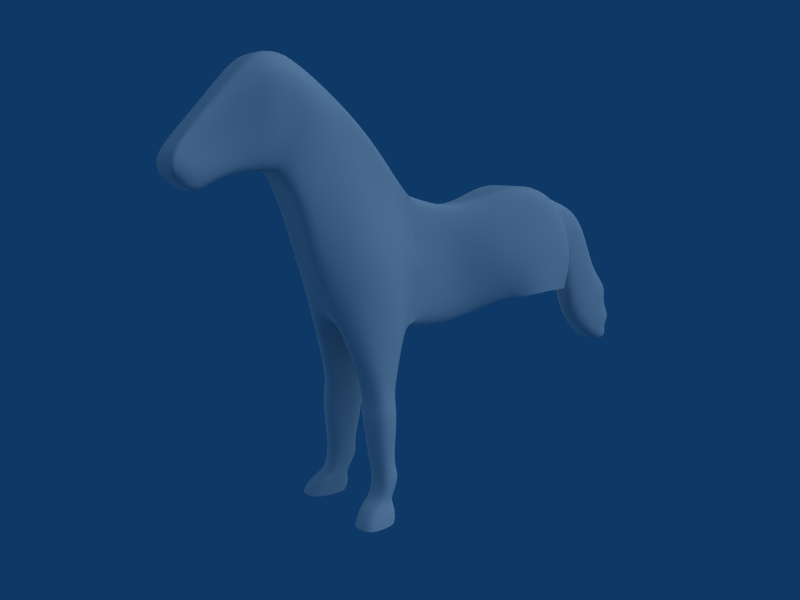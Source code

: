 # Source: cheval_playmobil_modeling5.blend  (saved by Blender 2.57.0; exported with 4.5.12 LTS)
import bpy
from mathutils import Matrix  # noqa: F401  (used for matrix-valued properties, if any)

bpy.ops.wm.read_factory_settings(use_empty=True)
scene = bpy.context.scene
scene.name = 'Scene'

# ---- collections
col_collection_1 = bpy.data.collections.new('Collection 1'); scene.collection.children.link(col_collection_1)
col_collection_2 = bpy.data.collections.new('Collection 2'); scene.collection.children.link(col_collection_2)
col_collection_3 = bpy.data.collections.new('Collection 3'); scene.collection.children.link(col_collection_3)
col_collection_3.hide_render = True
col_collection_3.hide_viewport = True

# ---- world
world_world = bpy.data.worlds.new('World'); scene.world = world_world
world_world.color = (0.05656, 0.2208, 0.4)
world_world.use_sun_shadow = False
world_world.sun_shadow_jitter_overblur = 0.0
world_world.cycles.sampling_method = 'MANUAL'
world_world.cycles.sample_map_resolution = 256

# ---- cameras
cam_camera = bpy.data.cameras.new('Camera')
cam_camera.clip_end = 100.0
cam_camera.lens = 35.0
cam_camera.dof.focus_distance = 0.0
cam_camera.dof.aperture_fstop = 128.0

# ---- lights
light_hemi_001 = bpy.data.lights.new('Hemi.001', 'SUN')
light_hemi_001.transmission_factor = 0.0
light_hemi_001.angle = 1.571
light_hemi_001.energy = 0.75
light_hemi_001.shadow_buffer_clip_start = 0.5
light_hemi_001.shadow_soft_size = 1.0
light_hemi_001.shadow_cascade_max_distance = 1000.0
light_hemi_001.cycles.use_multiple_importance_sampling = False
light_hemi = bpy.data.lights.new('Hemi', 'SUN')
light_hemi.transmission_factor = 0.0
light_hemi.angle = 1.571
light_hemi.energy = 0.5
light_hemi.shadow_buffer_clip_start = 0.5
light_hemi.shadow_soft_size = 1.0
light_hemi.shadow_cascade_max_distance = 1000.0
light_hemi.cycles.use_multiple_importance_sampling = False
light_spot = bpy.data.lights.new('Spot', 'SUN')
light_spot.transmission_factor = 0.0
light_spot.angle = 1.571
light_spot.energy = 1.0
light_spot.shadow_buffer_clip_start = 0.5
light_spot.shadow_soft_size = 1.0
light_spot.shadow_cascade_max_distance = 1000.0
light_spot.cycles.use_multiple_importance_sampling = False

# ---- meshes
me_plane_002 = bpy.data.meshes.new('Plane.002')
me_plane_002.from_pydata([(0.3828, -0.5654, 0.3449), (0.5444, -2.922, -0.3851), (0.0, -2.922, -0.3183), (0.6728, -1.997, 0.2662), (0.0, -0.5654, 0.3449), (0.0, -1.484, 1.659), (0.5681, -2.476, 1.141), (0.0, -3.175, 0.3837), (0.5893, -3.175, 0.3837), (0.3285, -1.484, 1.659), (0.3381, -3.182, 2.905), (0.4265, -3.423, 0.7909), (0.0, -3.423, 0.7909), (0.5781, -3.083, 1.934), (0.0, -3.182, 2.905), (0.0, -3.931, 2.872), (0.632, -3.672, 1.862), (0.0, -3.785, 0.7981), (0.5059, -3.785, 0.7981), (0.3696, -3.931, 2.872), (0.3503, -4.594, 2.085), (0.4714, -4.201, 0.7753), (0.0, -4.201, 0.7753), (0.4251, -4.201, 1.593), (0.0, -4.594, 2.085), (0.0, -5.204, 1.427), (0.3751, -4.758, 1.055), (0.0, -4.583, 0.6777), (0.3997, -4.583, 0.6777), (0.3519, -5.204, 1.427), (0.4072, -5.477, 1.056), (0.3267, -4.902, 0.4615), (0.0, -4.902, 0.4615), (0.4323, -5.082, 0.7622), (0.0, -5.477, 1.056), (0.0, -5.259, 0.5676), (0.0, -5.435, 0.7569), (0.3239, -5.259, 0.5676), (0.0, -5.116, 0.4774), (0.3306, -5.116, 0.4774), (0.3607, -5.435, 0.7569), (0.3539, -3.557, 2.889), (0.0, -3.557, 2.889), (0.4662, -3.604, 0.7945), (0.6051, -3.377, 1.898), (0.0, -3.604, 0.7945), (0.5019, -1.281, 0.3056), (0.4483, -1.98, 1.4), (0.5559, -3.133, 2.54), (0.607, -3.801, 2.487), (0.4128, -4.398, 1.839), (0.3635, -4.981, 1.241), (0.4198, -5.279, 0.9092), (0.3423, -5.347, 0.6623), (0.0, -5.347, 0.6623), (0.6358, -3.467, 2.514), (0.3182, 0.5763, 0.0135), (0.0, 0.5763, 0.0135), (0.0, 1.385, 0.1775), (0.4153, 1.385, 0.1775), (0.8281, 2.528, 0.6124), (0.0, 2.528, 0.6124), (0.0, 3.78, 0.1792), (0.7333, 3.78, 0.1792), (0.8439, 4.261, -1.201), (1.019, 3.029, -0.7164), (1.003, 1.517, -0.9921), (0.3182, 0.7775, -1.215), (0.4994, -0.3554, -1.137), (0.4881, -0.5641, -2.345), (0.3843, 0.7513, -2.599), (0.863, 2.042, -2.039), (1.104, 3.053, -1.863), (0.6695, 4.122, -1.985), (0.0, 4.122, -1.985), (0.0, 4.27, -0.9788), (0.9694, -1.398, -0.9106), (0.8779, -2.163, -0.9166), (0.4644, -2.655, -1.238), (0.7977, -2.076, -2.709), (1.012, -1.766, -2.709), (0.9628, -1.105, -2.62), (0.0, 2.042, -2.039), (0.0, 0.7513, -2.599), (0.0, -0.5587, -2.463), (0.0, -2.309, -2.341), (0.0, -2.655, -1.318), (0.2245, -2.922, -0.3459), (0.1578, -0.5654, 0.3449), (0.1354, -1.484, 1.659), (0.243, -3.175, 0.3837), (0.1759, -3.423, 0.7909), (0.1394, -3.182, 2.905), (0.1524, -3.931, 2.872), (0.2086, -3.785, 0.7981), (0.1944, -4.201, 0.7753), (0.1444, -4.594, 2.085), (0.1451, -5.204, 1.427), (0.1648, -4.583, 0.6777), (0.1347, -4.902, 0.4615), (0.1679, -5.477, 1.056), (0.1487, -5.435, 0.7569), (0.1363, -5.116, 0.4774), (0.1335, -5.259, 0.5676), (0.1459, -3.557, 2.889), (0.1922, -3.604, 0.7945), (0.1411, -5.347, 0.6623), (0.1312, 0.5763, 0.0135), (0.1712, 1.385, 0.1775), (0.3414, 2.528, 0.6124), (0.3024, 3.78, 0.1792), (0.2761, 4.122, -1.985), (0.348, 4.261, -1.201), (0.2847, -2.143, -2.575), (0.1915, -2.655, -1.285), (0.348, 4.43, -1.299), (0.3024, 4.72, -0.08067), (0.0, 4.43, -1.299), (0.0, 4.72, -0.08067), (0.0, 5.206, -0.6256), (0.0, 4.676, -2.603), (0.3024, 5.206, -0.6256), (0.348, 4.676, -2.603), (0.348, 5.206, -3.264), (0.3024, 5.595, -1.666), (0.0, 5.206, -3.264), (0.0, 5.595, -1.666), (0.0, 6.154, -2.169), (0.0, 5.852, -3.604), (0.3024, 6.154, -2.169), (0.348, 5.852, -3.604), (0.348, 6.17, -3.469), (0.0, 6.17, -3.469), (0.0, 6.083, -3.151), (0.348, 6.083, -3.151), (0.348, 6.276, -2.977), (0.0, 6.276, -2.977), (0.0, 5.979, -2.475), (0.348, 5.979, -2.475), (0.3736, -1.842, -3.653), (0.9715, -1.314, -3.663), (1.077, -1.65, -3.677), (0.8269, -1.808, -3.676), (0.388, -1.039, -3.639), (0.4213, -0.8918, -3.979), (0.9177, -1.891, -3.972), (1.18, -1.686, -3.973), (1.063, -1.249, -3.981), (0.407, -1.935, -3.96), (0.5497, -1.763, -5.041), (1.053, -1.369, -5.062), (1.106, -1.62, -5.055), (0.9451, -1.737, -5.053), (0.5524, -1.164, -5.061), (0.5975, -1.04, -5.31), (0.9521, -1.705, -5.302), (1.17, -1.62, -5.304), (1.117, -1.223, -5.311), (0.5819, -1.73, -5.291), (0.6205, -1.815, -5.68), (1.106, -1.452, -5.7), (1.158, -1.62, -5.693), (1.015, -1.789, -5.691), (0.6361, -1.302, -5.699), (0.6922, -1.303, -6.216), (1.205, -2.246, -6.208), (1.348, -2.094, -6.209), (1.296, -1.475, -6.217), (0.6766, -2.278, -6.196), (1.308, -2.027, -6.029), (1.168, -2.174, -6.027), (1.246, -1.421, -6.036), (0.6747, -1.202, -6.035), (0.6591, -2.206, -6.015), (1.214, -1.863, -5.819), (1.086, -2.032, -5.817), (1.165, -1.44, -5.826), (0.6505, -1.264, -5.825), (0.635, -2.062, -5.805), (0.4423, -0.9232, 0.3253), (0.3884, -1.732, 1.53), (0.447, -3.158, 2.722), (0.4883, -3.866, 2.68), (0.3815, -4.496, 1.962), (0.3577, -5.092, 1.334), (0.4135, -5.378, 0.9827), (0.3515, -5.391, 0.7096), (0.0, -5.391, 0.7096), (0.4948, -3.512, 2.701), (0.7344, -0.8765, -1.024), (0.7254, -0.8347, -2.483), (0.1449, -5.391, 0.7096), (0.6797, -1.176, -3.651), (0.7419, -1.071, -3.98), (0.8027, -1.267, -5.062), (0.8572, -1.132, -5.311), (0.8708, -1.377, -5.7), (0.994, -1.389, -6.216), (0.9604, -1.311, -6.036), (0.9079, -1.352, -5.826), (1.342, -2.083, -6.181), (1.199, -2.234, -6.179), (1.288, -1.466, -6.188), (0.6895, -1.287, -6.187), (0.6739, -2.267, -6.168), (0.9887, -1.377, -6.188)], [], [(3, 1, 8, 6), (6, 8, 11, 13), (16, 18, 21, 23), (23, 21, 28, 26), (26, 28, 31, 33), (33, 31, 39, 37), (11, 43, 44, 13), (43, 18, 16, 44), (46, 3, 6, 47), (47, 6, 13, 48), (49, 16, 23, 50), (50, 23, 26, 51), (51, 26, 33, 52), (52, 33, 37, 53), (44, 55, 48, 13), (16, 49, 55, 44), (56, 0, 68, 67), (63, 60, 65, 64), (60, 59, 66, 65), (59, 56, 67, 66), (66, 67, 70, 71), (65, 66, 71, 72), (64, 65, 72, 73), (67, 68, 69, 70), (3, 46, 76, 77), (1, 3, 77, 78), (78, 77, 80, 79), (77, 76, 81, 80), (70, 69, 84, 83), (71, 70, 83, 82), (4, 88, 89, 5), (88, 0, 9, 89), (1, 87, 90, 8), (87, 2, 7, 90), (8, 90, 91, 11), (90, 7, 12, 91), (5, 89, 92, 14), (89, 9, 10, 92), (18, 94, 95, 21), (94, 17, 22, 95), (15, 93, 96, 24), (93, 19, 20, 96), (24, 96, 97, 25), (96, 20, 29, 97), (21, 95, 98, 28), (95, 22, 27, 98), (28, 98, 99, 31), (98, 27, 32, 99), (25, 97, 100, 34), (97, 29, 30, 100), (34, 100, 101, 36), (100, 30, 40, 101), (31, 99, 102, 39), (99, 32, 38, 102), (35, 103, 102, 38), (103, 37, 39, 102), (41, 104, 92, 10), (104, 42, 14, 92), (19, 93, 104, 41), (93, 15, 42, 104), (45, 105, 91, 12), (105, 43, 11, 91), (17, 94, 105, 45), (94, 18, 43, 105), (54, 106, 103, 35), (106, 53, 37, 103), (4, 88, 107, 57), (88, 0, 56, 107), (57, 107, 108, 58), (107, 56, 59, 108), (58, 108, 109, 61), (108, 59, 60, 109), (61, 109, 110, 62), (109, 60, 63, 110), (73, 111, 112, 64), (111, 74, 75, 112), (110, 63, 64, 112), (79, 113, 114, 78), (113, 85, 86, 114), (78, 114, 87, 1), (114, 86, 2, 87), (110, 112, 115, 116), (112, 75, 117, 115), (62, 110, 116, 118), (118, 116, 121, 119), (115, 117, 120, 122), (116, 115, 122, 121), (121, 122, 123, 124), (122, 120, 125, 123), (119, 121, 124, 126), (126, 124, 129, 127), (123, 125, 128, 130), (130, 128, 132, 131), (131, 132, 133, 134), (134, 133, 136, 135), (135, 136, 137, 138), (127, 129, 138, 137), (123, 130, 131, 134), (123, 134, 135, 138), (123, 138, 129, 124), (113, 79, 142, 139), (80, 81, 140, 141), (79, 80, 141, 142), (142, 141, 146, 145), (141, 140, 147, 146), (139, 142, 145, 148), (148, 145, 152, 149), (146, 147, 150, 151), (145, 146, 151, 152), (152, 151, 156, 155), (151, 150, 157, 156), (149, 152, 155, 158), (158, 155, 162, 159), (156, 157, 160, 161), (155, 156, 161, 162), (69, 84, 85, 113), (69, 113, 139, 143), (139, 148, 144, 143), (144, 148, 149, 153), (149, 158, 154, 153), (154, 158, 159, 163), (161, 174, 175, 162), (174, 169, 170, 175), (160, 176, 174, 161), (176, 171, 169, 174), (162, 175, 178, 159), (175, 170, 173, 178), (159, 178, 177, 163), (178, 173, 172, 177), (0, 179, 180, 9), (179, 46, 47, 180), (9, 180, 181, 10), (180, 47, 48, 181), (19, 182, 183, 20), (182, 49, 50, 183), (20, 183, 184, 29), (183, 50, 51, 184), (29, 184, 185, 30), (184, 51, 52, 185), (30, 185, 186, 40), (185, 52, 53, 186), (55, 188, 181, 48), (188, 41, 10, 181), (49, 182, 188, 55), (182, 19, 41, 188), (179, 0, 68, 189), (189, 76, 46, 179), (69, 190, 189, 68), (190, 81, 76, 189), (101, 191, 187, 36), (191, 106, 54, 187), (40, 186, 191, 101), (186, 53, 106, 191), (81, 190, 192, 140), (190, 69, 143, 192), (140, 192, 193, 147), (192, 143, 144, 193), (147, 193, 194, 150), (193, 144, 153, 194), (150, 194, 195, 157), (194, 153, 154, 195), (157, 195, 196, 160), (195, 154, 163, 196), (177, 199, 196, 163), (199, 176, 160, 196), (172, 198, 199, 177), (198, 171, 176, 199), (165, 166, 167, 197), (165, 197, 164, 168), (169, 200, 201, 170), (200, 166, 165, 201), (171, 202, 200, 169), (202, 167, 166, 200), (170, 201, 204, 173), (201, 165, 168, 204), (164, 203, 204, 168), (203, 172, 173, 204), (197, 205, 203, 164), (205, 198, 172, 203), (167, 202, 205, 197), (202, 171, 198, 205)])
me_plane_002.use_remesh_preserve_volume = False
me_plane_002.use_remesh_preserve_attributes = False
me_plane_002.use_mirror_vertex_groups = False
me_plane_002.update()
me_plane = bpy.data.meshes.new('Plane')
me_plane.from_pydata([(3.586, 4.217, 0.0), (3.586, -3.808, 0.0), (-4.439, -3.808, 0.0), (-4.439, 4.217, 0.0), (-4.439, 4.217, 23.4), (3.586, -3.808, 23.4), (3.586, 4.217, 23.4)], [], [(0, 3, 2, 1), (3, 0, 6, 4), (0, 1, 5, 6)])
me_plane.use_remesh_preserve_volume = False
me_plane.use_remesh_preserve_attributes = False
me_plane.use_mirror_vertex_groups = False
me_plane.update()

# ---- objects
ob_plane_001 = bpy.data.objects.new('Plane.001', me_plane_002)
ob_hemi_001 = bpy.data.objects.new('Hemi.001', light_hemi_001)
ob_hemi = bpy.data.objects.new('Hemi', light_hemi)
ob_spot = bpy.data.objects.new('Spot', light_spot)
ob_camera = bpy.data.objects.new('Camera', cam_camera)
ob_plane = bpy.data.objects.new('Plane', me_plane)

# ---- transforms, parenting, visibility, modifiers, constraints
ob_plane_001.location = (0.0, 0.0, 0.0)
ob_plane_001.lineart.crease_threshold = 0.0
_m = ob_plane_001.modifiers.new('Mirror', 'MIRROR')
_m.use_clip = True
_m = ob_plane_001.modifiers.new('Subsurf', 'SUBSURF')
_m.uv_smooth = 'PRESERVE_CORNERS'
_m.render_levels = 4
_m.show_only_control_edges = False
ob_hemi_001.location = (-10.94, -2.795, 0.0)
ob_hemi_001.rotation_euler = (-0.0, -1.658, 0.2502)
ob_hemi_001.lineart.crease_threshold = 0.0
ob_hemi.location = (-2.795, 10.94, 0.0)
ob_hemi.rotation_euler = (-1.658, -0.0, 0.2502)
ob_hemi.lineart.crease_threshold = 0.0
ob_spot.location = (10.94, 2.772, 11.82)
ob_spot.rotation_euler = (0.0, 0.8501, 0.2502)
ob_spot.lineart.crease_threshold = 0.0
ob_camera.location = (13.02, -10.23, 0.8872)
ob_camera.rotation_euler = (1.401, -0.002895, -5.356)
ob_camera.lineart.crease_threshold = 0.0
ob_plane.location = (-0.4081, -0.8493, -6.411)
ob_plane.rotation_euler = (0.0, -0.0, 1.571)
ob_plane.scale = (6.0, 6.0, 1.0)
ob_plane.lineart.crease_threshold = 0.0

# ---- collection membership
col_collection_1.objects.link(ob_plane_001)
col_collection_2.objects.link(ob_hemi_001)
col_collection_2.objects.link(ob_hemi)
col_collection_2.objects.link(ob_spot)
col_collection_2.objects.link(ob_camera)
col_collection_3.objects.link(ob_plane)

# ---- scene / render settings (as saved in the file)
scene.camera = ob_camera
scene.frame_start = 1; scene.frame_end = 250; scene.frame_set(0)
scene.render.engine = 'BLENDER_EEVEE_NEXT'
scene.render.image_settings.file_format = 'JPEG'
scene.render.image_settings.color_mode = 'RGB'
scene.render.image_settings.compression = 90
scene.render.resolution_x = 800
scene.render.resolution_y = 600
scene.render.pixel_aspect_x = 100.0
scene.render.pixel_aspect_y = 100.0
scene.render.fps = 25
scene.render.dither_intensity = 0.0
scene.render.use_compositing = False
scene.render.use_sequencer = False
scene.render.bake_margin = 2
scene.render.bake_bias = 0.0
scene.render.use_stamp_time = False
scene.render.use_stamp_date = False
scene.render.use_stamp_frame = False
scene.render.use_stamp_camera = False
scene.render.use_stamp_scene = False
scene.render.use_stamp_filename = False
scene.render.use_stamp_render_time = False
scene.render.stamp_font_size = 0
scene.cycles.use_denoising = False
scene.cycles.samples = 10
scene.cycles.sampling_pattern = 'TABULATED_SOBOL'
scene.cycles.light_sampling_threshold = 0.0
scene.cycles.use_adaptive_sampling = False
scene.cycles.use_light_tree = False
scene.cycles.blur_glossy = 0.0
scene.cycles.volume_bounces = 1
scene.cycles.pixel_filter_type = 'GAUSSIAN'
scene.cycles.sample_clamp_indirect = 0.0
scene.view_settings.view_transform = 'Raw'
bpy.context.view_layer.update()
